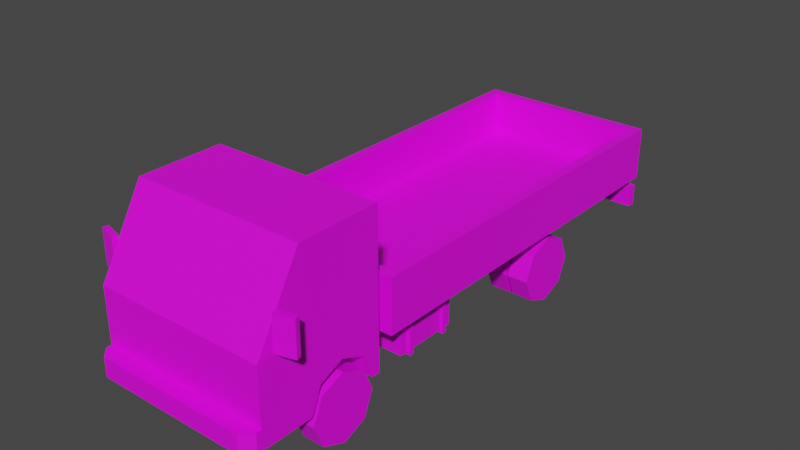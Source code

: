 # Source: Veh_Truck_02_Flat_Yellow.blend  (saved by Blender 2.90.8; exported with 4.5.12 LTS)
import bpy
from mathutils import Matrix  # noqa: F401  (used for matrix-valued properties, if any)

bpy.ops.wm.read_factory_settings(use_empty=True)
scene = bpy.context.scene
scene.name = 'Scene'

# ---- collections
col_collection = bpy.data.collections.new('Collection'); scene.collection.children.link(col_collection)

# ---- images (referenced by path relative to the original .blend; pixels are not part of the script)
import os
ASSET_DIR = os.environ.get("B2B_ASSET_DIR", "")  # directory of the original .blend (textures are referenced by path, not embedded)
HERE = os.path.dirname(os.path.abspath(__file__))  # packed textures are extracted next to this script under _unpacked/

def load_image(name, relpath, width, height, colorspace="sRGB"):
    """Load a texture the original file referenced (path relative to the .blend, or extracted next to this script)."""
    p = next((c for c in (os.path.join(HERE, relpath), os.path.join(ASSET_DIR, relpath)) if relpath and os.path.exists(c)), "")
    if p:
        img = bpy.data.images.load(p, check_existing=True)
        img.name = name
    else:  # same state as the original file: an image datablock whose file is absent (Cycles renders it pink)
        img = bpy.data.images.new(name, width, height)
        img.source = "FILE"
        img.filepath = "//" + (relpath or name)
    img.colorspace_settings.name = colorspace
    return img
img_city_vehicles_pallete_png_035 = load_image('city_vehicles_pallete.png.035', 'city_vehicles_pallete.png', 1024, 1024, 'sRGB')

# ---- materials (node trees are filled in below, after node groups)
mat_material_037 = bpy.data.materials.new('Material.037')
mat_material_037.use_transparent_shadow = False

# ---- material node trees
mat_material_037.use_nodes = True; mat_material_037.node_tree.nodes.clear()
_N = mat_material_037.node_tree.nodes; _L = mat_material_037.node_tree.links
n0 = _N.new('ShaderNodeBsdfPrincipled'); n0.name = 'Principled BSDF'; n0.location = (10, 300)
n0.distribution = 'GGX'
n0.subsurface_method = 'BURLEY'
n0.inputs[3].default_value = 1.45
n0.inputs[27].default_value = (0.0, 0.0, 0.0, 1.0)
n0.inputs[28].default_value = 1.0
n1 = _N.new('ShaderNodeOutputMaterial'); n1.name = 'Material Output'; n1.location = (300, 300)
n2 = _N.new('ShaderNodeTexImage'); n2.name = 'Image Texture'; n2.location = (-336, 55)
n2.image = img_city_vehicles_pallete_png_035
n2.interpolation = 'Closest'
_L.new(n0.outputs[0], n1.inputs[0])
_L.new(n2.outputs[0], n0.inputs[0])
n1.is_active_output = True

# ---- world
world_world = bpy.data.worlds.new('World'); scene.world = world_world
world_world.use_nodes = True; world_world.node_tree.nodes.clear()
_N = world_world.node_tree.nodes; _L = world_world.node_tree.links
n0 = _N.new('ShaderNodeOutputWorld'); n0.name = 'World Output'; n0.location = (300, 300)
n1 = _N.new('ShaderNodeBackground'); n1.name = 'Background'; n1.location = (10, 300)
n1.inputs[0].default_value = (0.05088, 0.05088, 0.05088, 1.0)
_L.new(n1.outputs[0], n0.inputs[0])
n0.is_active_output = True
world_world.color = (0.05088, 0.05088, 0.05088)
world_world.use_sun_shadow = False
world_world.sun_shadow_jitter_overblur = 0.0

# ---- meshes
me_plane_191 = bpy.data.meshes.new('Plane.191')
me_plane_191.from_pydata([(0.3498, -1.31, 0.4139), (0.3498, -1.162, 0.475), (0.3498, -1.015, 0.4139), (0.4701, -1.656, 0.7474), (0.5151, -1.679, 0.2649), (0.5151, -0.9081, 1.173), (0.5151, -0.9081, 0.2649), (0.4701, -1.431, 1.134), (0.5151, -1.162, 0.475), (0.5151, -1.015, 0.4139), (0.5151, -1.31, 0.4139), (0.3498, -1.162, 0.2564), (0.3498, -0.959, 0.2649), (0.5151, -0.959, 0.2649), (0.3498, -1.366, 0.2649), (0.5151, -1.366, 0.2649), (0.5151, -1.679, 0.5413), (0.5151, -1.679, 0.4207), (0.325, -1.679, 0.5413), (0.2522, -1.679, 0.4207), (0.243, -1.679, 0.491), (0.2045, -1.679, 0.4234), (0.5151, -1.679, 0.3783), (0.4564, -1.768, 0.3783), (0.5151, -1.71, 0.3783), (0.5151, -1.71, 0.2649), (0.4564, -1.768, 0.2649), (0.4816, -1.679, 0.5413), (0.4816, -1.679, 0.4207), (0.5151, -1.408, 1.173), (0.5151, -1.679, 0.7085), (0.5151, -1.556, 0.8275), (0.5151, -1.383, 1.134), (0.5151, -1.013, 1.134), (0.5151, -1.013, 0.7873), (0.5151, -1.258, 0.7873), (0.5151, -1.401, 0.644), (0.5151, -1.556, 0.644), (0.07956, -1.768, 0.3674), (0.07956, -1.768, 0.2806), (-0.3498, -1.31, 0.4139), (-0.3498, -1.162, 0.475), (-0.3498, -1.015, 0.4139), (-0.4701, -1.656, 0.7474), (-0.5151, -1.679, 0.2649), (-0.5151, -0.9081, 1.173), (-0.5151, -0.9081, 0.2649), (-0.4701, -1.431, 1.134), (0.0, -1.679, 0.7085), (0.0, -1.679, 0.2649), (0.0, -0.9081, 1.173), (0.0, -0.9081, 0.2649), (0.0, -1.408, 1.173), (-0.5151, -1.162, 0.475), (-0.5151, -1.015, 0.4139), (-0.5151, -1.31, 0.4139), (-0.3498, -1.162, 0.2564), (-0.3498, -0.959, 0.2649), (-0.5151, -0.959, 0.2649), (-0.3498, -1.366, 0.2649), (-0.5151, -1.366, 0.2649), (-0.5151, -1.679, 0.5413), (-0.5151, -1.679, 0.4207), (-0.325, -1.679, 0.5413), (-0.2522, -1.679, 0.4207), (0.0, -1.679, 0.491), (0.0, -1.679, 0.4234), (-0.243, -1.679, 0.491), (-0.2045, -1.679, 0.4234), (0.0, -1.679, 0.3783), (-0.5151, -1.679, 0.3783), (0.0, -1.768, 0.3783), (0.0, -1.768, 0.2649), (-0.4564, -1.768, 0.3783), (-0.5151, -1.71, 0.3783), (-0.5151, -1.71, 0.2649), (-0.4564, -1.768, 0.2649), (-0.4816, -1.679, 0.5413), (-0.4816, -1.679, 0.4207), (-0.5151, -1.408, 1.173), (-0.5151, -1.679, 0.7085), (0.0, -1.431, 1.134), (0.0, -1.656, 0.7474), (-0.5151, -1.556, 0.8275), (-0.5151, -1.383, 1.134), (-0.5151, -1.013, 1.134), (-0.5151, -1.013, 0.7873), (-0.5151, -1.258, 0.7873), (-0.5151, -1.401, 0.644), (-0.5151, -1.556, 0.644), (0.0, -1.768, 0.3674), (0.0, -1.768, 0.2806), (-0.07956, -1.768, 0.3674), (-0.07956, -1.768, 0.2806), (0.5294, -1.592, 0.7265), (0.5294, -1.592, 0.9286), (0.5205, -1.561, 0.7265), (0.5205, -1.561, 0.9286), (0.6361, -1.563, 0.7265), (0.6361, -1.563, 0.9286), (0.6272, -1.531, 0.7265), (0.6272, -1.531, 0.9286), (-0.5294, -1.592, 0.7265), (-0.5294, -1.592, 0.9286), (-0.5205, -1.561, 0.7265), (-0.5205, -1.561, 0.9286), (-0.6361, -1.563, 0.7265), (-0.6361, -1.563, 0.9286), (-0.6272, -1.531, 0.7265), (-0.6272, -1.531, 0.9286), (-0.163, -0.03107, 0.2934), (-0.163, -0.03107, 0.379), (-0.163, 0.03107, 0.2934), (-0.163, 0.03107, 0.379), (0.163, -0.03107, 0.2934), (0.163, -0.03107, 0.379), (0.163, 0.03107, 0.2934), (0.163, 0.03107, 0.379), (0.1561, -0.9242, 0.2768), (0.1561, -0.9242, 0.3918), (0.1561, 1.465, 0.2768), (0.1561, 1.465, 0.3918), (0.224, -0.9242, 0.2768), (0.224, -0.9242, 0.3918), (0.224, 1.465, 0.2768), (0.224, 1.465, 0.3918), (-0.163, -0.1295, 0.2934), (-0.163, -0.1295, 0.379), (-0.163, -0.06734, 0.2934), (-0.163, -0.06734, 0.379), (0.163, -0.1295, 0.2934), (0.163, -0.1295, 0.379), (0.163, -0.06734, 0.2934), (0.163, -0.06734, 0.379), (-0.163, -0.5512, 0.2934), (-0.163, -0.5512, 0.379), (-0.163, -0.4891, 0.2934), (-0.163, -0.4891, 0.379), (0.163, -0.5512, 0.2934), (0.163, -0.5512, 0.379), (0.163, -0.4891, 0.2934), (0.163, -0.4891, 0.379), (-0.163, -0.6496, 0.2934), (-0.163, -0.6496, 0.379), (-0.163, -0.5875, 0.2934), (-0.163, -0.5875, 0.379), (0.163, -0.6496, 0.2934), (0.163, -0.6496, 0.379), (0.163, -0.5875, 0.2934), (0.163, -0.5875, 0.379), (-0.163, 1.111, 0.2934), (-0.163, 1.111, 0.379), (-0.163, 1.173, 0.2934), (-0.163, 1.173, 0.379), (0.163, 1.111, 0.2934), (0.163, 1.111, 0.379), (0.163, 1.173, 0.2934), (0.163, 1.173, 0.379), (-0.163, 1.012, 0.2934), (-0.163, 1.012, 0.379), (-0.163, 1.075, 0.2934), (-0.163, 1.075, 0.379), (0.163, 1.012, 0.2934), (0.163, 1.012, 0.379), (0.163, 1.075, 0.2934), (0.163, 1.075, 0.379), (-0.1561, -0.9242, 0.2768), (-0.1561, -0.9242, 0.3918), (-0.1561, 1.465, 0.2768), (-0.1561, 1.465, 0.3918), (-0.224, -0.9242, 0.2768), (-0.224, -0.9242, 0.3918), (-0.224, 1.465, 0.2768), (-0.224, 1.465, 0.3918), (-0.5352, 1.447, 0.2718), (-0.5352, 1.447, 0.4006), (-0.5352, 1.496, 0.2718), (-0.5352, 1.496, 0.4006), (0.5352, 1.447, 0.2718), (0.5352, 1.447, 0.4006), (0.5352, 1.496, 0.2718), (0.5352, 1.496, 0.4006), (0.356, 1.496, 0.2718), (-0.356, 1.496, 0.2718), (-0.356, 1.496, 0.4006), (0.356, 1.496, 0.4006), (0.5009, 1.496, 0.2718), (0.5009, 1.496, 0.4006), (-0.5005, 1.496, 0.2718), (-0.5005, 1.496, 0.4006), (0.0, 1.496, 0.2718), (0.0, 1.496, 0.4006), (0.0, 1.496, 0.3802), (0.0, 1.496, 0.2962), (0.07463, 1.496, 0.3802), (0.07463, 1.496, 0.2962), (-0.07277, 1.496, 0.2962), (-0.07277, 1.496, 0.3802), (0.2523, 0.5835, 0.2336), (0.2523, 0.5835, 0.1689), (0.2523, 0.5188, 0.2336), (0.2523, 0.5188, 0.1689), (0.08237, 0.5835, 0.2336), (0.08237, 0.5835, 0.1689), (0.08237, 0.5188, 0.2336), (0.08237, 0.5188, 0.1689), (0.08237, 0.4951, 0.1452), (0.08237, 0.4951, 0.2574), (0.08237, 0.6073, 0.2574), (0.08237, 0.6073, 0.1452), (-0.06448, 0.4951, 0.1452), (-0.06448, 0.4951, 0.2574), (-0.06448, 0.6073, 0.2574), (-0.06448, 0.6073, 0.1452), (-0.06448, 0.5187, 0.1688), (-0.06448, 0.5187, 0.2338), (-0.06448, 0.5836, 0.2338), (-0.06448, 0.5836, 0.1688), (-0.2508, 0.5187, 0.1688), (-0.2508, 0.5187, 0.2338), (-0.2508, 0.5836, 0.2338), (-0.2508, 0.5836, 0.1688), (0.1652, 0.5096, 0.1445), (0.1652, 0.4708, 0.2816), (0.1652, 0.5928, 0.1445), (0.1652, 0.6315, 0.2816), (0.2141, 0.5096, 0.1445), (0.2141, 0.4708, 0.2816), (0.2141, 0.5928, 0.1445), (0.2141, 0.6315, 0.2816), (-0.1652, 0.5096, 0.1445), (-0.1652, 0.4708, 0.2816), (-0.1652, 0.5928, 0.1445), (-0.1652, 0.6315, 0.2816), (-0.2141, 0.5096, 0.1445), (-0.2141, 0.4708, 0.2816), (-0.2141, 0.5928, 0.1445), (-0.2141, 0.6315, 0.2816), (0.2392, -0.6769, 0.215), (0.2392, -0.6769, 0.413), (0.2392, -0.2877, 0.215), (0.2392, -0.2877, 0.413), (0.4572, -0.6769, 0.215), (0.4572, -0.6769, 0.413), (0.4572, -0.2877, 0.215), (0.4572, -0.2877, 0.413), (0.2218, -0.6262, 0.1991), (0.2218, -0.6262, 0.4288), (0.2218, -0.6012, 0.1991), (0.2218, -0.6012, 0.4288), (0.4747, -0.6262, 0.1991), (0.4747, -0.6262, 0.4288), (0.4747, -0.6012, 0.1991), (0.4747, -0.6012, 0.4288), (0.2218, -0.3612, 0.1991), (0.2218, -0.3612, 0.4288), (0.2218, -0.3362, 0.1991), (0.2218, -0.3362, 0.4288), (0.4747, -0.3612, 0.1991), (0.4747, -0.3612, 0.4288), (0.4747, -0.3362, 0.1991), (0.4747, -0.3362, 0.4288), (-0.2392, -0.6769, 0.215), (-0.2392, -0.6769, 0.413), (-0.2392, -0.2877, 0.215), (-0.2392, -0.2877, 0.413), (-0.4572, -0.6769, 0.215), (-0.4572, -0.6769, 0.413), (-0.4572, -0.2877, 0.215), (-0.4572, -0.2877, 0.413), (-0.2218, -0.6262, 0.1991), (-0.2218, -0.6262, 0.4288), (-0.2218, -0.6012, 0.1991), (-0.2218, -0.6012, 0.4288), (-0.4747, -0.6262, 0.1991), (-0.4747, -0.6262, 0.4288), (-0.4747, -0.6012, 0.1991), (-0.4747, -0.6012, 0.4288), (-0.2218, -0.3612, 0.1991), (-0.2218, -0.3612, 0.4288), (-0.2218, -0.3362, 0.1991), (-0.2218, -0.3362, 0.4288), (-0.4747, -0.3612, 0.1991), (-0.4747, -0.3612, 0.4288), (-0.4747, -0.3362, 0.1991), (-0.4747, -0.3362, 0.4288), (-0.1729, 0.1084, 0.3843), (-0.1729, 0.1084, 0.4581), (-0.1729, 0.1356, 0.3843), (-0.1729, 0.1356, 0.4581), (-0.2073, 0.1084, 0.3843), (-0.2073, 0.1084, 0.4581), (-0.2073, 0.1356, 0.3843), (-0.2073, 0.1356, 0.4581), (-0.1729, -0.6707, 0.3843), (-0.1729, -0.6707, 0.4581), (-0.1729, -0.6434, 0.3843), (-0.1729, -0.6434, 0.4581), (-0.2073, -0.6707, 0.3843), (-0.2073, -0.6707, 0.4581), (-0.2073, -0.6434, 0.3843), (-0.2073, -0.6434, 0.4581), (-0.1729, -0.2843, 0.3843), (-0.1729, -0.2843, 0.4581), (-0.1729, -0.2571, 0.3843), (-0.1729, -0.2571, 0.4581), (-0.2073, -0.2843, 0.3843), (-0.2073, -0.2843, 0.4581), (-0.2073, -0.2571, 0.3843), (-0.2073, -0.2571, 0.4581), (-0.1729, 0.5361, 0.3843), (-0.1729, 0.5361, 0.4581), (-0.1729, 0.5633, 0.3843), (-0.1729, 0.5633, 0.4581), (-0.2073, 0.5361, 0.3843), (-0.2073, 0.5361, 0.4581), (-0.2073, 0.5633, 0.3843), (-0.2073, 0.5633, 0.4581), (-0.1729, 0.9781, 0.3843), (-0.1729, 0.9781, 0.4581), (-0.1729, 1.005, 0.3843), (-0.1729, 1.005, 0.4581), (-0.2073, 0.9781, 0.3843), (-0.2073, 0.9781, 0.4581), (-0.2073, 1.005, 0.3843), (-0.2073, 1.005, 0.4581), (0.1729, 0.1084, 0.3843), (0.1729, 0.1084, 0.4581), (0.1729, 0.1356, 0.3843), (0.1729, 0.1356, 0.4581), (0.2073, 0.1084, 0.3843), (0.2073, 0.1084, 0.4581), (0.2073, 0.1356, 0.3843), (0.2073, 0.1356, 0.4581), (0.1729, -0.6707, 0.3843), (0.1729, -0.6707, 0.4581), (0.1729, -0.6434, 0.3843), (0.1729, -0.6434, 0.4581), (0.2073, -0.6707, 0.3843), (0.2073, -0.6707, 0.4581), (0.2073, -0.6434, 0.3843), (0.2073, -0.6434, 0.4581), (0.1729, -0.2843, 0.3843), (0.1729, -0.2843, 0.4581), (0.1729, -0.2571, 0.3843), (0.1729, -0.2571, 0.4581), (0.2073, -0.2843, 0.3843), (0.2073, -0.2843, 0.4581), (0.2073, -0.2571, 0.3843), (0.2073, -0.2571, 0.4581), (0.1729, 0.5361, 0.3843), (0.1729, 0.5361, 0.4581), (0.1729, 0.5633, 0.3843), (0.1729, 0.5633, 0.4581), (0.2073, 0.5361, 0.3843), (0.2073, 0.5361, 0.4581), (0.2073, 0.5633, 0.3843), (0.2073, 0.5633, 0.4581), (0.1729, 0.9781, 0.3843), (0.1729, 0.9781, 0.4581), (0.1729, 1.005, 0.3843), (0.1729, 1.005, 0.4581), (0.2073, 0.9781, 0.3843), (0.2073, 0.9781, 0.4581), (0.2073, 1.005, 0.3843), (0.2073, 1.005, 0.4581), (-0.5437, -0.8505, 0.4546), (-0.4851, -0.792, 0.7734), (-0.5437, 1.496, 0.4546), (-0.4851, 1.437, 0.7734), (0.5437, -0.8505, 0.4546), (0.4851, -0.792, 0.7734), (0.5437, 1.496, 0.4546), (0.4851, 1.437, 0.7734), (-0.5437, -0.8505, 0.7734), (-0.5437, 1.496, 0.7734), (0.5437, 1.496, 0.7734), (0.5437, -0.8505, 0.7734), (-0.4851, -0.792, 0.5098), (-0.4851, 1.437, 0.5098), (0.4851, 1.437, 0.5098), (0.4851, -0.792, 0.5098), (0.0816, 1.496, 0.6837), (-0.08623, 1.496, 0.6837), (-0.08623, 1.496, 0.6467), (0.0816, 1.496, 0.6467)], [], [(0, 1, 8, 10), (1, 2, 9, 8), (2, 12, 13, 9), (29, 5, 50, 52), (3, 7, 81, 82), (5, 6, 51, 50), (49, 4, 25, 26, 72), (30, 16, 17, 22, 4, 15, 10, 8, 9, 13, 6, 5, 33, 34, 35, 36, 37, 31), (11, 0, 14), (11, 1, 0), (11, 2, 1), (14, 0, 10, 15), (12, 2, 11), (6, 13, 12, 11, 14, 15, 4, 49, 51), (16, 27, 28, 17), (66, 21, 20, 65), (22, 69, 71, 23, 24), (69, 22, 17, 28, 19, 18, 27, 16, 30, 48, 65, 20, 21, 66), (26, 23, 71, 90, 38, 39, 91, 72), (23, 26, 25, 24), (4, 22, 24, 25), (28, 27, 18, 19), (7, 3, 30, 29), (81, 7, 29, 52), (3, 82, 48, 30), (31, 37, 36, 35, 34, 33, 32), (32, 33, 5, 29, 30, 31), (91, 39, 38, 90), (40, 55, 53, 41), (41, 53, 54, 42), (42, 54, 58, 57), (79, 52, 50, 45), (43, 82, 81, 47), (45, 50, 51, 46), (49, 72, 76, 75, 44), (80, 83, 89, 88, 87, 86, 85, 45, 46, 58, 54, 53, 55, 60, 44, 70, 62, 61), (56, 59, 40), (56, 40, 41), (56, 41, 42), (59, 60, 55, 40), (57, 56, 42), (46, 51, 49, 44, 60, 59, 56, 57, 58), (61, 62, 78, 77), (66, 65, 67, 68), (70, 74, 73, 71, 69), (69, 66, 68, 67, 65, 48, 80, 61, 77, 63, 64, 78, 62, 70), (76, 72, 91, 93, 92, 90, 71, 73), (73, 74, 75, 76), (44, 75, 74, 70), (78, 64, 63, 77), (47, 79, 80, 43), (81, 52, 79, 47), (43, 80, 48, 82), (83, 84, 85, 86, 87, 88, 89), (84, 83, 80, 79, 45, 85), (91, 90, 92, 93), (94, 95, 97, 96), (96, 97, 101, 100), (100, 101, 99, 98), (98, 99, 95, 94), (96, 100, 98, 94), (101, 97, 95, 99), (102, 104, 105, 103), (104, 108, 109, 105), (108, 106, 107, 109), (106, 102, 103, 107), (104, 102, 106, 108), (109, 107, 103, 105), (112, 113, 117, 116), (114, 115, 111, 110), (112, 116, 114, 110), (117, 113, 111, 115), (118, 119, 121, 120), (120, 121, 125, 124), (124, 125, 123, 122), (122, 123, 119, 118), (120, 124, 122, 118), (125, 121, 119, 123), (128, 129, 133, 132), (130, 131, 127, 126), (128, 132, 130, 126), (133, 129, 127, 131), (136, 137, 141, 140), (138, 139, 135, 134), (136, 140, 138, 134), (141, 137, 135, 139), (144, 145, 149, 148), (146, 147, 143, 142), (144, 148, 146, 142), (149, 145, 143, 147), (152, 153, 157, 156), (154, 155, 151, 150), (152, 156, 154, 150), (157, 153, 151, 155), (160, 161, 165, 164), (162, 163, 159, 158), (160, 164, 162, 158), (165, 161, 159, 163), (166, 168, 169, 167), (168, 172, 173, 169), (172, 170, 171, 173), (170, 166, 167, 171), (168, 166, 170, 172), (173, 171, 167, 169), (182, 185, 187, 186), (175, 174, 178, 179), (190, 182, 186, 180, 178, 174, 176, 188, 183), (191, 184, 189, 177, 175, 179, 181, 187, 185), (180, 181, 179, 178), (176, 174, 175, 177), (176, 177, 189, 188), (190, 193, 195, 194, 192, 191, 185, 182), (183, 184, 191, 192, 197, 196, 193, 190), (186, 187, 181, 180), (188, 189, 184, 183), (192, 194, 195, 193), (193, 196, 197, 192), (198, 200, 201, 199), (200, 204, 205, 201), (205, 206, 209, 203), (202, 198, 199, 203), (200, 198, 202, 204), (205, 203, 199, 201), (209, 213, 212, 208), (204, 207, 206, 205), (203, 209, 208, 202), (202, 208, 207, 204), (212, 216, 215, 211), (208, 212, 211, 207), (206, 210, 213, 209), (207, 211, 210, 206), (214, 218, 221, 217), (210, 214, 217, 213), (211, 215, 214, 210), (213, 217, 216, 212), (219, 220, 221, 218), (215, 219, 218, 214), (217, 221, 220, 216), (216, 220, 219, 215), (222, 223, 225, 224), (224, 225, 229, 228), (228, 229, 227, 226), (226, 227, 223, 222), (224, 228, 226, 222), (230, 232, 233, 231), (232, 236, 237, 233), (236, 234, 235, 237), (234, 230, 231, 235), (232, 230, 234, 236), (238, 239, 241, 240), (240, 241, 245, 244), (244, 245, 243, 242), (242, 243, 239, 238), (240, 244, 242, 238), (245, 241, 239, 243), (246, 247, 249, 248), (248, 249, 253, 252), (252, 253, 251, 250), (250, 251, 247, 246), (248, 252, 250, 246), (253, 249, 247, 251), (254, 255, 257, 256), (256, 257, 261, 260), (260, 261, 259, 258), (258, 259, 255, 254), (256, 260, 258, 254), (261, 257, 255, 259), (262, 264, 265, 263), (264, 268, 269, 265), (268, 266, 267, 269), (266, 262, 263, 267), (264, 262, 266, 268), (269, 267, 263, 265), (270, 272, 273, 271), (272, 276, 277, 273), (276, 274, 275, 277), (274, 270, 271, 275), (272, 270, 274, 276), (277, 275, 271, 273), (278, 280, 281, 279), (280, 284, 285, 281), (284, 282, 283, 285), (282, 278, 279, 283), (280, 278, 282, 284), (285, 283, 279, 281), (286, 288, 289, 287), (288, 292, 293, 289), (292, 290, 291, 293), (290, 286, 287, 291), (294, 296, 297, 295), (296, 300, 301, 297), (300, 298, 299, 301), (298, 294, 295, 299), (302, 304, 305, 303), (304, 308, 309, 305), (308, 306, 307, 309), (306, 302, 303, 307), (310, 312, 313, 311), (312, 316, 317, 313), (316, 314, 315, 317), (314, 310, 311, 315), (318, 320, 321, 319), (320, 324, 325, 321), (324, 322, 323, 325), (322, 318, 319, 323), (326, 327, 329, 328), (328, 329, 333, 332), (332, 333, 331, 330), (330, 331, 327, 326), (334, 335, 337, 336), (336, 337, 341, 340), (340, 341, 339, 338), (338, 339, 335, 334), (342, 343, 345, 344), (344, 345, 349, 348), (348, 349, 347, 346), (346, 347, 343, 342), (350, 351, 353, 352), (352, 353, 357, 356), (356, 357, 355, 354), (354, 355, 351, 350), (358, 359, 361, 360), (360, 361, 365, 364), (364, 365, 363, 362), (362, 363, 359, 358), (366, 374, 375, 368), (368, 375, 383, 384, 385, 382, 376, 372), (372, 376, 377, 370), (370, 377, 374, 366), (368, 372, 370, 366), (371, 373, 380, 381), (367, 369, 375, 374), (369, 373, 376, 375), (373, 371, 377, 376), (371, 367, 374, 377), (380, 379, 378, 381), (369, 367, 378, 379), (367, 371, 381, 378), (373, 369, 379, 380), (376, 382, 383, 375), (382, 385, 384, 383)])
_uv = me_plane_191.uv_layers.new(name='UVMap')
_uv.uv.foreach_set('vector', [0.2221, 0.05746, 0.2221, 0.05671, 0.223, 0.05671, 0.223, 0.05746, 0.2221, 0.05671, 0.2221, 0.05597, 0.223, 0.05597, 0.223, 0.05671, 0.2091, 0.05681, 0.2099, 0.05681, 0.2099, 0.05765, 0.2091, 0.05765, 0.9945, 0.5625, 0.9914, 0.5625, 0.9914, 0.5593, 0.9945, 0.5593, 0.1174, 0.05859, 0.1144, 0.05859, 0.1144, 0.05501, 0.1174, 0.05501, 0.9811, 0.5497, 0.9867, 0.5497, 0.9867, 0.5529, 0.9811, 0.5529, 0.2231, 0.04687, 0.2231, 0.04426, 0.2232, 0.04426, 0.2235, 0.04456, 0.2235, 0.04687, 0.975, 0.5598, 0.975, 0.5587, 0.975, 0.558, 0.975, 0.5577, 0.975, 0.557, 0.9769, 0.557, 0.9773, 0.5579, 0.9782, 0.5583, 0.9791, 0.5579, 0.9794, 0.557, 0.9797, 0.557, 0.9797, 0.5627, 0.9791, 0.5624, 0.9791, 0.5603, 0.9776, 0.5603, 0.9767, 0.5594, 0.9757, 0.5594, 0.9757, 0.5605, 0.2252, 0.05573, 0.2245, 0.05495, 0.2252, 0.0547, 0.2252, 0.05573, 0.2241, 0.05568, 0.2245, 0.05495, 0.2252, 0.05573, 0.2244, 0.05644, 0.2241, 0.05568, 0.2237, 0.05676, 0.2244, 0.05676, 0.2244, 0.05759, 0.2237, 0.05759, 0.2251, 0.05676, 0.2244, 0.05644, 0.2252, 0.05573, 0.2192, 0.04426, 0.2194, 0.04426, 0.2194, 0.0451, 0.2205, 0.0451, 0.2215, 0.0451, 0.2215, 0.04426, 0.2231, 0.04426, 0.2231, 0.04687, 0.2192, 0.04687, 0.8815, 0.5874, 0.8815, 0.5864, 0.8851, 0.5864, 0.8851, 0.5874, 0.1199, 0.05501, 0.1199, 0.05657, 0.1194, 0.05686, 0.1194, 0.05501, 0.978, 0.5539, 0.978, 0.5577, 0.9773, 0.5577, 0.9773, 0.5544, 0.9778, 0.5539, 0.9861, 0.5593, 0.9861, 0.5625, 0.9858, 0.5625, 0.9858, 0.5623, 0.9858, 0.5609, 0.9851, 0.5613, 0.9851, 0.5623, 0.9851, 0.5625, 0.984, 0.5625, 0.984, 0.5593, 0.9854, 0.5593, 0.9854, 0.5608, 0.9858, 0.5606, 0.9858, 0.5593, 0.9773, 0.5605, 0.9765, 0.5605, 0.9765, 0.5572, 0.9766, 0.5572, 0.9766, 0.5578, 0.9772, 0.5578, 0.9772, 0.5572, 0.9773, 0.5572, 0.9787, 0.5547, 0.9787, 0.5539, 0.9792, 0.5539, 0.9792, 0.5547, 0.9794, 0.5539, 0.9794, 0.5547, 0.9792, 0.5547, 0.9792, 0.5539, 0.9875, 0.5264, 0.9806, 0.5264, 0.9806, 0.5175, 0.9875, 0.5133, 0.9813, 0.5622, 0.9838, 0.5622, 0.984, 0.5625, 0.9811, 0.5625, 0.9813, 0.5593, 0.9813, 0.5622, 0.9811, 0.5625, 0.9811, 0.5593, 0.9838, 0.5622, 0.9838, 0.5593, 0.984, 0.5593, 0.984, 0.5625, 0.1076, 0.05652, 0.1076, 0.05512, 0.1088, 0.05512, 0.1098, 0.05621, 0.1117, 0.05621, 0.1117, 0.05885, 0.1089, 0.05885, 0.9768, 0.5624, 0.9791, 0.5624, 0.9797, 0.5627, 0.9766, 0.5627, 0.975, 0.5598, 0.9757, 0.5605, 0.5238, 0.04115, 0.5238, 0.05666, 0.5069, 0.05666, 0.5069, 0.04115, 0.2075, 0.0574, 0.2066, 0.0574, 0.2066, 0.05665, 0.2075, 0.05665, 0.2075, 0.05665, 0.2066, 0.05665, 0.2066, 0.0559, 0.2075, 0.0559, 0.2282, 0.05535, 0.2282, 0.05619, 0.2275, 0.05619, 0.2275, 0.05535, 0.9945, 0.5561, 0.9945, 0.5593, 0.9914, 0.5593, 0.9914, 0.5561, 0.1174, 0.05144, 0.1174, 0.05501, 0.1144, 0.05501, 0.1144, 0.05144, 0.9811, 0.5561, 0.9811, 0.5529, 0.9867, 0.5529, 0.9867, 0.5561, 0.2231, 0.04687, 0.2235, 0.04687, 0.2235, 0.04918, 0.2232, 0.04948, 0.2231, 0.04948, 0.9866, 0.559, 0.9874, 0.5582, 0.9874, 0.5594, 0.9884, 0.5594, 0.9892, 0.5585, 0.9908, 0.5585, 0.9908, 0.5563, 0.9914, 0.5561, 0.9914, 0.5617, 0.9911, 0.5617, 0.9908, 0.5608, 0.9898, 0.5604, 0.9889, 0.5608, 0.9886, 0.5617, 0.9866, 0.5617, 0.9866, 0.561, 0.9866, 0.5608, 0.9866, 0.56, 0.2241, 0.05572, 0.2241, 0.05676, 0.2233, 0.05651, 0.2241, 0.05572, 0.2233, 0.05651, 0.223, 0.05577, 0.2241, 0.05572, 0.223, 0.05577, 0.2233, 0.05501, 0.2244, 0.05759, 0.2244, 0.05676, 0.2252, 0.05676, 0.2252, 0.05759, 0.224, 0.0547, 0.2241, 0.05572, 0.2233, 0.05501, 0.2192, 0.04948, 0.2192, 0.04687, 0.2231, 0.04687, 0.2231, 0.04948, 0.2215, 0.04948, 0.2215, 0.04864, 0.2205, 0.04864, 0.2194, 0.04864, 0.2194, 0.04948, 0.8815, 0.5563, 0.8851, 0.5563, 0.8851, 0.5573, 0.8815, 0.5573, 0.1199, 0.05501, 0.1194, 0.05501, 0.1194, 0.05316, 0.1199, 0.05346, 0.978, 0.5614, 0.9778, 0.5614, 0.9773, 0.561, 0.9773, 0.5577, 0.978, 0.5577, 0.9861, 0.5593, 0.9858, 0.5593, 0.9858, 0.558, 0.9854, 0.5578, 0.9854, 0.5593, 0.984, 0.5593, 0.984, 0.5561, 0.9851, 0.5561, 0.9851, 0.5563, 0.9851, 0.5573, 0.9858, 0.5577, 0.9858, 0.5563, 0.9858, 0.5561, 0.9861, 0.5561, 0.9773, 0.5539, 0.9773, 0.5572, 0.9772, 0.5572, 0.9772, 0.5567, 0.9766, 0.5567, 0.9766, 0.5572, 0.9765, 0.5572, 0.9765, 0.5539, 0.9924, 0.5586, 0.9928, 0.5586, 0.9928, 0.5594, 0.9924, 0.5594, 0.993, 0.5594, 0.9928, 0.5594, 0.9928, 0.5586, 0.993, 0.5586, 0.9875, 0.4715, 0.9875, 0.4846, 0.9806, 0.4804, 0.9806, 0.4715, 0.9813, 0.5564, 0.9811, 0.5561, 0.984, 0.5561, 0.9838, 0.5564, 0.9813, 0.5593, 0.9811, 0.5593, 0.9811, 0.5561, 0.9813, 0.5564, 0.9838, 0.5564, 0.984, 0.5561, 0.984, 0.5593, 0.9838, 0.5593, 0.1219, 0.05372, 0.1232, 0.05139, 0.126, 0.05139, 0.126, 0.05403, 0.1241, 0.05403, 0.123, 0.05512, 0.1219, 0.05512, 0.9885, 0.5563, 0.9874, 0.5582, 0.9866, 0.559, 0.9883, 0.5561, 0.9914, 0.5561, 0.9908, 0.5563, 0.5238, 0.04115, 0.5069, 0.04115, 0.5069, 0.02565, 0.5238, 0.02565, 0.1442, 0.03235, 0.1442, 0.032, 0.1442, 0.032, 0.1442, 0.03235, 0.9476, 0.4895, 0.9476, 0.4898, 0.9475, 0.4898, 0.9475, 0.4895, 0.1442, 0.03338, 0.1442, 0.03303, 0.1442, 0.03303, 0.1442, 0.03338, 0.1506, 0.03183, 0.1506, 0.03148, 0.1508, 0.03148, 0.1508, 0.03183, 0.1438, 0.03662, 0.1438, 0.03643, 0.1439, 0.03643, 0.1439, 0.03662, 0.144, 0.03662, 0.144, 0.03643, 0.1441, 0.03643, 0.1441, 0.03662, 0.1442, 0.03269, 0.1442, 0.03269, 0.1442, 0.03235, 0.1442, 0.03235, 0.9475, 0.4898, 0.9473, 0.4898, 0.9473, 0.4895, 0.9475, 0.4895, 0.1442, 0.03303, 0.1442, 0.03303, 0.1442, 0.03269, 0.1442, 0.03269, 0.1508, 0.03573, 0.151, 0.03573, 0.151, 0.03608, 0.1508, 0.03608, 0.144, 0.03662, 0.144, 0.03662, 0.144, 0.03643, 0.144, 0.03643, 0.1439, 0.03643, 0.144, 0.03643, 0.144, 0.03662, 0.1439, 0.03662, 0.2087, 0.05636, 0.2091, 0.05636, 0.2091, 0.05801, 0.2087, 0.05801, 0.2284, 0.04004, 0.2288, 0.04004, 0.2288, 0.04169, 0.2284, 0.04169, 0.2288, 0.05041, 0.2288, 0.04876, 0.2291, 0.04876, 0.2291, 0.05041, 0.2291, 0.04711, 0.2291, 0.04876, 0.2288, 0.04876, 0.2288, 0.04711, 0.2266, 0.04457, 0.226, 0.04457, 0.226, 0.03248, 0.2266, 0.03248, 0.2141, 0.05789, 0.2141, 0.05731, 0.2145, 0.05731, 0.2145, 0.05789, 0.226, 0.04457, 0.2266, 0.04457, 0.2266, 0.05667, 0.226, 0.05667, 0.2066, 0.05798, 0.2066, 0.0574, 0.207, 0.0574, 0.207, 0.05798, 0.2272, 0.03248, 0.2275, 0.03248, 0.2275, 0.04457, 0.2272, 0.04457, 0.2257, 0.04426, 0.226, 0.04426, 0.226, 0.05636, 0.2257, 0.05636, 0.2141, 0.05566, 0.2146, 0.05566, 0.2146, 0.05731, 0.2141, 0.05731, 0.2284, 0.03839, 0.2288, 0.03839, 0.2288, 0.04004, 0.2284, 0.04004, 0.2288, 0.04546, 0.2288, 0.04381, 0.2291, 0.04381, 0.2291, 0.04546, 0.2291, 0.04546, 0.2291, 0.04711, 0.2288, 0.04711, 0.2288, 0.04546, 0.2229, 0.05573, 0.2224, 0.05573, 0.2224, 0.05408, 0.2229, 0.05408, 0.2285, 0.03248, 0.2289, 0.03248, 0.2289, 0.03413, 0.2285, 0.03413, 0.2291, 0.05412, 0.2291, 0.05577, 0.2288, 0.05577, 0.2288, 0.05412, 0.2291, 0.03839, 0.2291, 0.04004, 0.2288, 0.04004, 0.2288, 0.03839, 0.2129, 0.05649, 0.2124, 0.05649, 0.2124, 0.05484, 0.2129, 0.05484, 0.2284, 0.04169, 0.2288, 0.04169, 0.2288, 0.04334, 0.2284, 0.04334, 0.2291, 0.04169, 0.2291, 0.04334, 0.2288, 0.04334, 0.2288, 0.04169, 0.2291, 0.05667, 0.2291, 0.05832, 0.2288, 0.05832, 0.2288, 0.05667, 0.2252, 0.0547, 0.2256, 0.0547, 0.2256, 0.05635, 0.2252, 0.05635, 0.2285, 0.03578, 0.2289, 0.03578, 0.2289, 0.03743, 0.2285, 0.03743, 0.2288, 0.05206, 0.2288, 0.05041, 0.2291, 0.05041, 0.2291, 0.05206, 0.2291, 0.04004, 0.2291, 0.04169, 0.2288, 0.04169, 0.2288, 0.04004, 0.2124, 0.05649, 0.2129, 0.05649, 0.2129, 0.05814, 0.2124, 0.05814, 0.2285, 0.03413, 0.2289, 0.03413, 0.2289, 0.03578, 0.2285, 0.03578, 0.2124, 0.05681, 0.2124, 0.05846, 0.212, 0.05846, 0.212, 0.05681, 0.2291, 0.05247, 0.2291, 0.05412, 0.2288, 0.05412, 0.2288, 0.05247, 0.2272, 0.04457, 0.2272, 0.05667, 0.2266, 0.05667, 0.2266, 0.04457, 0.222, 0.05783, 0.2216, 0.05783, 0.2216, 0.05725, 0.222, 0.05725, 0.2272, 0.03248, 0.2272, 0.04457, 0.2266, 0.04457, 0.2266, 0.03248, 0.2073, 0.05798, 0.207, 0.05798, 0.207, 0.0574, 0.2073, 0.0574, 0.2275, 0.04457, 0.2275, 0.05667, 0.2272, 0.05667, 0.2272, 0.04457, 0.2091, 0.04426, 0.2091, 0.05636, 0.2088, 0.05636, 0.2088, 0.04426, 0.9195, 0.5627, 0.9188, 0.5627, 0.9188, 0.562, 0.9195, 0.562, 0.2076, 0.05567, 0.2069, 0.05567, 0.2069, 0.05025, 0.2076, 0.05025, 0.2144, 0.05295, 0.2144, 0.05475, 0.2144, 0.05549, 0.2144, 0.05566, 0.2141, 0.05566, 0.2141, 0.05024, 0.2144, 0.05024, 0.2144, 0.05042, 0.2144, 0.05115, 0.2278, 0.0411, 0.2278, 0.0429, 0.2278, 0.04364, 0.2278, 0.04381, 0.2275, 0.04381, 0.2275, 0.03839, 0.2278, 0.03839, 0.2278, 0.03856, 0.2278, 0.0393, 0.2183, 0.056, 0.2183, 0.05535, 0.2186, 0.05535, 0.2186, 0.056, 0.2186, 0.05535, 0.2183, 0.05535, 0.2183, 0.0547, 0.2186, 0.0547, 0.8761, 0.5626, 0.8754, 0.5626, 0.8754, 0.5624, 0.8761, 0.5624, 0.2141, 0.05295, 0.214, 0.05295, 0.214, 0.05257, 0.2136, 0.05257, 0.2136, 0.05295, 0.2135, 0.05295, 0.2135, 0.05115, 0.2141, 0.05115, 0.2141, 0.05475, 0.2135, 0.05475, 0.2135, 0.05295, 0.2136, 0.05295, 0.2136, 0.05332, 0.214, 0.05332, 0.214, 0.05295, 0.2141, 0.05295, 0.8761, 0.5573, 0.8754, 0.5573, 0.8754, 0.5572, 0.8761, 0.5572, 0.9195, 0.5671, 0.9188, 0.5671, 0.9188, 0.5663, 0.9195, 0.5663, 0.5206, 0.04065, 0.5206, 0.04027, 0.521, 0.04027, 0.521, 0.04065, 0.521, 0.04065, 0.521, 0.04102, 0.5206, 0.04102, 0.5206, 0.04065, 0.2278, 0.05652, 0.2278, 0.05619, 0.2282, 0.05619, 0.2282, 0.05652, 0.2216, 0.05725, 0.2216, 0.05811, 0.2213, 0.05811, 0.2213, 0.05725, 0.2191, 0.05737, 0.2192, 0.05725, 0.2192, 0.05781, 0.2191, 0.05769, 0.2213, 0.05725, 0.2213, 0.05811, 0.221, 0.05811, 0.221, 0.05725, 0.2205, 0.05725, 0.2209, 0.05725, 0.2209, 0.05811, 0.2205, 0.05811, 0.2205, 0.05811, 0.2202, 0.05811, 0.2202, 0.05725, 0.2205, 0.05725, 0.2055, 0.05792, 0.2055, 0.05718, 0.2061, 0.05718, 0.2061, 0.05792, 0.2188, 0.05737, 0.2187, 0.05725, 0.2192, 0.05725, 0.2191, 0.05737, 0.2191, 0.05769, 0.2192, 0.05781, 0.2187, 0.05781, 0.2188, 0.05769, 0.2188, 0.05769, 0.2187, 0.05781, 0.2187, 0.05725, 0.2188, 0.05737, 0.2076, 0.05487, 0.2077, 0.05499, 0.2077, 0.05532, 0.2076, 0.05544, 0.2134, 0.05484, 0.2134, 0.05558, 0.2129, 0.05558, 0.2129, 0.05484, 0.2049, 0.05792, 0.2049, 0.05718, 0.2055, 0.05718, 0.2055, 0.05792, 0.2066, 0.05718, 0.2066, 0.05792, 0.2061, 0.05792, 0.2061, 0.05718, 0.2285, 0.03837, 0.2285, 0.03743, 0.2288, 0.03743, 0.2288, 0.03837, 0.2081, 0.05544, 0.208, 0.05532, 0.208, 0.05499, 0.2081, 0.05487, 0.2076, 0.05544, 0.2077, 0.05532, 0.208, 0.05532, 0.2081, 0.05544, 0.2081, 0.05487, 0.208, 0.05499, 0.2077, 0.05499, 0.2076, 0.05487, 0.2275, 0.05652, 0.2275, 0.05619, 0.2278, 0.05619, 0.2278, 0.05652, 0.2202, 0.05725, 0.2202, 0.05819, 0.2199, 0.05819, 0.2199, 0.05725, 0.2199, 0.05725, 0.2199, 0.05819, 0.2196, 0.05819, 0.2196, 0.05725, 0.2196, 0.05725, 0.2196, 0.05819, 0.2192, 0.05819, 0.2192, 0.05725, 0.2106, 0.05701, 0.2113, 0.05681, 0.2113, 0.05763, 0.2106, 0.05743, 0.2253, 0.04873, 0.2253, 0.04803, 0.2256, 0.04803, 0.2256, 0.04873, 0.2113, 0.05701, 0.212, 0.05681, 0.212, 0.05763, 0.2113, 0.05743, 0.2254, 0.04495, 0.2254, 0.04426, 0.2257, 0.04426, 0.2257, 0.04495, 0.2073, 0.0574, 0.2076, 0.0574, 0.2076, 0.05782, 0.2073, 0.05782, 0.2032, 0.0578, 0.2032, 0.05738, 0.2039, 0.05718, 0.2039, 0.05799, 0.2256, 0.04943, 0.2253, 0.04943, 0.2253, 0.04873, 0.2256, 0.04873, 0.2099, 0.05743, 0.2099, 0.05701, 0.2106, 0.05681, 0.2106, 0.05763, 0.2257, 0.04563, 0.2254, 0.04563, 0.2254, 0.04495, 0.2257, 0.04495, 0.2187, 0.05725, 0.2187, 0.05767, 0.2184, 0.05767, 0.2184, 0.05725, 0.2307, 0.03184, 0.2296, 0.03184, 0.2296, 0.02966, 0.2307, 0.02966, 0.2178, 0.05312, 0.2167, 0.05312, 0.2167, 0.0519, 0.2178, 0.0519, 0.2296, 0.02749, 0.2307, 0.02749, 0.2307, 0.02966, 0.2296, 0.02966, 0.2291, 0.05322, 0.228, 0.05322, 0.228, 0.052, 0.2291, 0.052, 0.2118, 0.05216, 0.2106, 0.05216, 0.2106, 0.04998, 0.2118, 0.04998, 0.2118, 0.04998, 0.213, 0.04998, 0.213, 0.05216, 0.2118, 0.05216, 0.2273, 0.04239, 0.2273, 0.04111, 0.2275, 0.04111, 0.2275, 0.04239, 0.2265, 0.04389, 0.2253, 0.04389, 0.2253, 0.04247, 0.2265, 0.04247, 0.2245, 0.05043, 0.2245, 0.04914, 0.2247, 0.04914, 0.2247, 0.05043, 0.2224, 0.05122, 0.2237, 0.05122, 0.2237, 0.05264, 0.2224, 0.05264, 0.209, 0.04283, 0.209, 0.04424, 0.2088, 0.04424, 0.2088, 0.04283, 0.2153, 0.04491, 0.2153, 0.04632, 0.2152, 0.04632, 0.2152, 0.04491, 0.2135, 0.05209, 0.2135, 0.0508, 0.2136, 0.0508, 0.2136, 0.05209, 0.2054, 0.05115, 0.2066, 0.05115, 0.2066, 0.05256, 0.2054, 0.05256, 0.2197, 0.05255, 0.2197, 0.05126, 0.2198, 0.05126, 0.2198, 0.05255, 0.2199, 0.05122, 0.2212, 0.05122, 0.2212, 0.05264, 0.2199, 0.05264, 0.2152, 0.04773, 0.2152, 0.04632, 0.2153, 0.04632, 0.2153, 0.04773, 0.209, 0.04848, 0.209, 0.04989, 0.2088, 0.04989, 0.2088, 0.04848, 0.2077, 0.05284, 0.2077, 0.05067, 0.2088, 0.05067, 0.2088, 0.05284, 0.2189, 0.0519, 0.2189, 0.05312, 0.2178, 0.05312, 0.2178, 0.0519, 0.2307, 0.02532, 0.2307, 0.02749, 0.2296, 0.02749, 0.2296, 0.02532, 0.2304, 0.052, 0.2304, 0.05322, 0.2293, 0.05322, 0.2293, 0.052, 0.2137, 0.05306, 0.2137, 0.05089, 0.2149, 0.05089, 0.2149, 0.05306, 0.2106, 0.04998, 0.2106, 0.05216, 0.2094, 0.05216, 0.2094, 0.04998, 0.2088, 0.04989, 0.209, 0.04989, 0.209, 0.05118, 0.2088, 0.05118, 0.2041, 0.05256, 0.2041, 0.05115, 0.2054, 0.05115, 0.2054, 0.05256, 0.2275, 0.04111, 0.2273, 0.04111, 0.2273, 0.03983, 0.2275, 0.03983, 0.2154, 0.05332, 0.2154, 0.0519, 0.2167, 0.0519, 0.2167, 0.05332, 0.2088, 0.04707, 0.209, 0.04707, 0.209, 0.04848, 0.2088, 0.04848, 0.209, 0.04566, 0.2088, 0.04566, 0.2088, 0.04424, 0.209, 0.04424, 0.2273, 0.05293, 0.2271, 0.05293, 0.2271, 0.05165, 0.2273, 0.05165, 0.2041, 0.05115, 0.2041, 0.05256, 0.2028, 0.05256, 0.2028, 0.05115, 0.2153, 0.05043, 0.2152, 0.05043, 0.2152, 0.04915, 0.2153, 0.04915, 0.2212, 0.05264, 0.2212, 0.05122, 0.2224, 0.05122, 0.2224, 0.05264, 0.2088, 0.04566, 0.209, 0.04566, 0.209, 0.04707, 0.2088, 0.04707, 0.2153, 0.04915, 0.2152, 0.04915, 0.2152, 0.04773, 0.2153, 0.04773, 0.2113, 0.058, 0.2112, 0.058, 0.2112, 0.05763, 0.2113, 0.05763, 0.2225, 0.05784, 0.2223, 0.05784, 0.2223, 0.05746, 0.2225, 0.05746, 0.2102, 0.058, 0.2101, 0.058, 0.2101, 0.05763, 0.2102, 0.05763, 0.225, 0.05797, 0.2249, 0.05797, 0.2249, 0.05759, 0.225, 0.05759, 0.211, 0.058, 0.2109, 0.058, 0.2109, 0.05763, 0.211, 0.05763, 0.2221, 0.05746, 0.2223, 0.05746, 0.2223, 0.05784, 0.2221, 0.05784, 0.2107, 0.058, 0.2106, 0.058, 0.2106, 0.05763, 0.2107, 0.05763, 0.2245, 0.05797, 0.2243, 0.05797, 0.2243, 0.05759, 0.2245, 0.05759, 0.2114, 0.058, 0.2113, 0.058, 0.2113, 0.05763, 0.2114, 0.05763, 0.2084, 0.05781, 0.2083, 0.05781, 0.2083, 0.05743, 0.2084, 0.05743, 0.213, 0.05787, 0.2129, 0.05787, 0.2129, 0.05749, 0.213, 0.05749, 0.2249, 0.05797, 0.2247, 0.05797, 0.2247, 0.05759, 0.2249, 0.05759, 0.2109, 0.058, 0.2107, 0.058, 0.2107, 0.05763, 0.2109, 0.05763, 0.2144, 0.05525, 0.2146, 0.05525, 0.2146, 0.05562, 0.2144, 0.05562, 0.223, 0.05784, 0.2228, 0.05784, 0.2228, 0.05746, 0.223, 0.05746, 0.2101, 0.058, 0.2099, 0.058, 0.2099, 0.05763, 0.2101, 0.05763, 0.213, 0.05712, 0.2129, 0.05712, 0.2129, 0.05675, 0.213, 0.05675, 0.2285, 0.04375, 0.2283, 0.04375, 0.2283, 0.04337, 0.2285, 0.04337, 0.2271, 0.05704, 0.227, 0.05704, 0.227, 0.05667, 0.2271, 0.05667, 0.2252, 0.05797, 0.225, 0.05797, 0.225, 0.05759, 0.2252, 0.05759, 0.222, 0.05799, 0.222, 0.05762, 0.2221, 0.05762, 0.2221, 0.05799, 0.2225, 0.05784, 0.2225, 0.05746, 0.2227, 0.05746, 0.2227, 0.05784, 0.2103, 0.05763, 0.2103, 0.058, 0.2102, 0.058, 0.2102, 0.05763, 0.224, 0.05797, 0.224, 0.05759, 0.2242, 0.05759, 0.2242, 0.05797, 0.2103, 0.058, 0.2103, 0.05763, 0.2105, 0.05763, 0.2105, 0.058, 0.2084, 0.05781, 0.2084, 0.05743, 0.2086, 0.05743, 0.2086, 0.05781, 0.2105, 0.058, 0.2105, 0.05763, 0.2106, 0.05763, 0.2106, 0.058, 0.2238, 0.05797, 0.2238, 0.05759, 0.224, 0.05759, 0.224, 0.05797, 0.2188, 0.04411, 0.2188, 0.04374, 0.219, 0.04374, 0.219, 0.04411, 0.2195, 0.04432, 0.2195, 0.04395, 0.2197, 0.04395, 0.2197, 0.04432, 0.2099, 0.04399, 0.2099, 0.04362, 0.21, 0.04362, 0.21, 0.04399, 0.221, 0.04445, 0.221, 0.04408, 0.2212, 0.04408, 0.2212, 0.04445, 0.227, 0.05779, 0.227, 0.05742, 0.2271, 0.05742, 0.2271, 0.05779, 0.2086, 0.05636, 0.2086, 0.05599, 0.2088, 0.05599, 0.2088, 0.05636, 0.211, 0.058, 0.211, 0.05763, 0.2112, 0.05763, 0.2112, 0.058, 0.2285, 0.04375, 0.2285, 0.04337, 0.2286, 0.04337, 0.2286, 0.04375, 0.2229, 0.05562, 0.2229, 0.05524, 0.223, 0.05524, 0.223, 0.05562, 0.2237, 0.05797, 0.2237, 0.05759, 0.2238, 0.05759, 0.2238, 0.05797, 0.2271, 0.05704, 0.2271, 0.05742, 0.227, 0.05742, 0.227, 0.05704, 0.2245, 0.05797, 0.2245, 0.05759, 0.2247, 0.05759, 0.2247, 0.05797, 0.9778, 0.5759, 0.9829, 0.5759, 0.9829, 0.581, 0.9778, 0.581, 0.9778, 0.581, 0.9829, 0.581, 0.9814, 0.5831, 0.9808, 0.5831, 0.9808, 0.5839, 0.9814, 0.5839, 0.9829, 0.5861, 0.9778, 0.5861, 0.9778, 0.5861, 0.9829, 0.5861, 0.9829, 0.5912, 0.9778, 0.5912, 0.9778, 0.5912, 0.9829, 0.5912, 0.9829, 0.5963, 0.9778, 0.5963, 0.8169, 0.1066, 0.8241, 0.1066, 0.8241, 0.1138, 0.8169, 0.1138, 0.9831, 0.5911, 0.9831, 0.5862, 0.9831, 0.5862, 0.9831, 0.5911, 0.9877, 0.5911, 0.9877, 0.5862, 0.988, 0.5861, 0.988, 0.5912, 0.9877, 0.5862, 0.9831, 0.5862, 0.9829, 0.5861, 0.988, 0.5861, 0.9831, 0.5862, 0.9831, 0.5911, 0.9829, 0.5912, 0.9829, 0.5861, 0.9831, 0.5911, 0.9877, 0.5911, 0.988, 0.5912, 0.9829, 0.5912, 0.9831, 0.5862, 0.9877, 0.5862, 0.9877, 0.5911, 0.9831, 0.5911, 0.9877, 0.5862, 0.9877, 0.5911, 0.9877, 0.5911, 0.9877, 0.5862, 0.9877, 0.5911, 0.9831, 0.5911, 0.9831, 0.5911, 0.9877, 0.5911, 0.9831, 0.5862, 0.9877, 0.5862, 0.9877, 0.5862, 0.9831, 0.5862, 0.9829, 0.5861, 0.9814, 0.5839, 0.9814, 0.5831, 0.9829, 0.581, 0.8215, 0.1207, 0.8207, 0.1206, 0.8207, 0.1196, 0.8215, 0.1196])
me_plane_191.materials.append(mat_material_037)
me_plane_191.use_remesh_fix_poles = True
me_plane_191.use_remesh_preserve_attributes = False
me_plane_191.use_mirror_vertex_groups = False
me_plane_191.update()
me_plane_190 = bpy.data.meshes.new('Plane.190')
me_plane_190.from_pydata([(0.3874, -1.162, 0.2013), (0.5151, -1.162, 0.2013), (0.3874, -0.9609, 0.2013), (0.5151, -0.9609, 0.2013), (0.3874, -1.02, 0.05883), (0.5151, -1.02, 0.05883), (0.3874, -1.162, -0.0001761), (0.5151, -1.162, -0.000176), (0.3874, -1.305, 0.05883), (0.5151, -1.305, 0.05883), (0.3874, -1.364, 0.2013), (0.5151, -1.364, 0.2013), (0.3874, -1.305, 0.3438), (0.5151, -1.305, 0.3438), (0.3874, -1.162, 0.4028), (0.5151, -1.162, 0.4028), (0.3874, -1.02, 0.3438), (0.5151, -1.02, 0.3438), (0.5151, -1.069, 0.1079), (0.5151, -1.03, 0.2013), (0.5151, -1.162, 0.0692), (0.5151, -1.256, 0.1079), (0.5151, -1.294, 0.2013), (0.5151, -1.256, 0.2947), (0.5151, -1.162, 0.3334), (0.5151, -1.069, 0.2947)], [], [(0, 2, 4), (1, 18, 19), (2, 3, 5, 4), (0, 4, 6), (1, 20, 18), (4, 5, 7, 6), (0, 6, 8), (1, 21, 20), (6, 7, 9, 8), (0, 8, 10), (1, 22, 21), (8, 9, 11, 10), (0, 10, 12), (1, 23, 22), (10, 11, 13, 12), (0, 12, 14), (1, 24, 23), (12, 13, 15, 14), (0, 14, 16), (1, 25, 24), (14, 15, 17, 16), (0, 16, 2), (1, 19, 25), (16, 17, 3, 2), (19, 18, 5, 3), (18, 20, 7, 5), (20, 21, 9, 7), (21, 22, 11, 9), (22, 23, 13, 11), (23, 24, 15, 13), (24, 25, 17, 15), (25, 19, 3, 17)])
_uv = me_plane_190.uv_layers.new(name='UVMap')
_uv.uv.foreach_set('vector', [0.1243, 0.0421, 0.124, 0.04124, 0.1247, 0.04124, 0.243, 0.04754, 0.2436, 0.0473, 0.2436, 0.04779, 0.1257, 0.05291, 0.1251, 0.05291, 0.1251, 0.05225, 0.1257, 0.05225, 0.1243, 0.0421, 0.1247, 0.04124, 0.1252, 0.04174, 0.243, 0.04754, 0.2432, 0.04696, 0.2436, 0.0473, 0.1271, 0.04083, 0.1277, 0.04083, 0.1277, 0.04149, 0.1271, 0.04149, 0.1243, 0.0421, 0.1252, 0.04174, 0.1252, 0.04246, 0.243, 0.04754, 0.2427, 0.04696, 0.2432, 0.04696, 0.1271, 0.04149, 0.1277, 0.04149, 0.1277, 0.04214, 0.1271, 0.04214, 0.1243, 0.0421, 0.1252, 0.04246, 0.1247, 0.04296, 0.243, 0.04754, 0.2424, 0.0473, 0.2427, 0.04696, 0.1283, 0.05133, 0.1277, 0.05133, 0.1277, 0.05069, 0.1283, 0.05069, 0.1243, 0.0421, 0.1247, 0.04296, 0.124, 0.04296, 0.243, 0.04754, 0.2424, 0.04779, 0.2424, 0.0473, 0.1283, 0.05069, 0.1277, 0.05069, 0.1277, 0.05002, 0.1283, 0.05002, 0.1243, 0.0421, 0.124, 0.04296, 0.1235, 0.04246, 0.243, 0.04754, 0.2427, 0.04813, 0.2424, 0.04779, 0.1277, 0.04346, 0.1271, 0.04346, 0.1271, 0.0428, 0.1277, 0.0428, 0.1243, 0.0421, 0.1235, 0.04246, 0.1235, 0.04174, 0.243, 0.04754, 0.2432, 0.04813, 0.2427, 0.04813, 0.1277, 0.0428, 0.1271, 0.0428, 0.1271, 0.04214, 0.1277, 0.04214, 0.1243, 0.0421, 0.1235, 0.04174, 0.124, 0.04124, 0.243, 0.04754, 0.2436, 0.04779, 0.2432, 0.04813, 0.1257, 0.05357, 0.1251, 0.05357, 0.1251, 0.05291, 0.1257, 0.05291, 0.1064, 0.04779, 0.1064, 0.0473, 0.1066, 0.04719, 0.1066, 0.0479, 0.1064, 0.0473, 0.106, 0.04696, 0.1061, 0.04669, 0.1066, 0.04719, 0.106, 0.04696, 0.1055, 0.04696, 0.1054, 0.04669, 0.1061, 0.04669, 0.1055, 0.04696, 0.1052, 0.0473, 0.1049, 0.04719, 0.1054, 0.04669, 0.1052, 0.0473, 0.1052, 0.04779, 0.1049, 0.0479, 0.1049, 0.04719, 0.1052, 0.04779, 0.1055, 0.04813, 0.1054, 0.0484, 0.1049, 0.0479, 0.1055, 0.04813, 0.106, 0.04813, 0.1061, 0.0484, 0.1054, 0.0484, 0.106, 0.04813, 0.1064, 0.04779, 0.1066, 0.0479, 0.1061, 0.0484])
me_plane_190.materials.append(mat_material_037)
me_plane_190.use_remesh_fix_poles = True
me_plane_190.use_remesh_preserve_attributes = False
me_plane_190.use_mirror_vertex_groups = False
me_plane_190.update()
me_plane_189 = bpy.data.meshes.new('Plane.189')
me_plane_189.from_pydata([(-0.3874, -1.162, 0.2013), (-0.5151, -1.162, 0.2013), (-0.3874, -0.9609, 0.2013), (-0.5151, -0.9609, 0.2013), (-0.3874, -1.02, 0.05883), (-0.5151, -1.02, 0.05883), (-0.3874, -1.162, -0.0001761), (-0.5151, -1.162, -0.0001761), (-0.3874, -1.305, 0.05883), (-0.5151, -1.305, 0.05883), (-0.3874, -1.364, 0.2013), (-0.5151, -1.364, 0.2013), (-0.3874, -1.305, 0.3438), (-0.5151, -1.305, 0.3438), (-0.3874, -1.162, 0.4028), (-0.5151, -1.162, 0.4028), (-0.3874, -1.02, 0.3438), (-0.5151, -1.02, 0.3438), (-0.5151, -1.069, 0.1079), (-0.5151, -1.03, 0.2013), (-0.5151, -1.162, 0.0692), (-0.5151, -1.256, 0.1079), (-0.5151, -1.294, 0.2013), (-0.5151, -1.256, 0.2947), (-0.5151, -1.162, 0.3334), (-0.5151, -1.069, 0.2947)], [], [(0, 4, 2), (1, 19, 18), (2, 4, 5, 3), (0, 6, 4), (1, 18, 20), (4, 6, 7, 5), (0, 8, 6), (1, 20, 21), (6, 8, 9, 7), (0, 10, 8), (1, 21, 22), (8, 10, 11, 9), (0, 12, 10), (1, 22, 23), (10, 12, 13, 11), (0, 14, 12), (1, 23, 24), (12, 14, 15, 13), (0, 16, 14), (1, 24, 25), (14, 16, 17, 15), (0, 2, 16), (1, 25, 19), (16, 2, 3, 17), (19, 3, 5, 18), (18, 5, 7, 20), (20, 7, 9, 21), (21, 9, 11, 22), (22, 11, 13, 23), (23, 13, 15, 24), (24, 15, 17, 25), (25, 17, 3, 19)])
_uv = me_plane_189.uv_layers.new(name='UVMap')
_uv.uv.foreach_set('vector', [0.1075, 0.04926, 0.1083, 0.04891, 0.1083, 0.04962, 0.2571, 0.05104, 0.2573, 0.05162, 0.2568, 0.05162, 0.1277, 0.04149, 0.1277, 0.04083, 0.1283, 0.04083, 0.1283, 0.04149, 0.1075, 0.04926, 0.1078, 0.0484, 0.1083, 0.04891, 0.2571, 0.05104, 0.2568, 0.05162, 0.2565, 0.05128, 0.1277, 0.04477, 0.1277, 0.04543, 0.1271, 0.04543, 0.1271, 0.04477, 0.1075, 0.04926, 0.1071, 0.0484, 0.1078, 0.0484, 0.2571, 0.05104, 0.2565, 0.05128, 0.2565, 0.05079, 0.1277, 0.04543, 0.1277, 0.04608, 0.1271, 0.04608, 0.1271, 0.04543, 0.1075, 0.04926, 0.1066, 0.04891, 0.1071, 0.0484, 0.2571, 0.05104, 0.2565, 0.05079, 0.2568, 0.05045, 0.1277, 0.05002, 0.1277, 0.04938, 0.1283, 0.04938, 0.1283, 0.05002, 0.1075, 0.04926, 0.1066, 0.04962, 0.1066, 0.04891, 0.2571, 0.05104, 0.2568, 0.05045, 0.2573, 0.05045, 0.1277, 0.04938, 0.1277, 0.04871, 0.1283, 0.04871, 0.1283, 0.04938, 0.1075, 0.04926, 0.1071, 0.05012, 0.1066, 0.04962, 0.2571, 0.05104, 0.2573, 0.05045, 0.2577, 0.05079, 0.1271, 0.04477, 0.1271, 0.04411, 0.1277, 0.04411, 0.1277, 0.04477, 0.1075, 0.04926, 0.1078, 0.05012, 0.1071, 0.05012, 0.2571, 0.05104, 0.2577, 0.05079, 0.2577, 0.05128, 0.1271, 0.04411, 0.1271, 0.04346, 0.1277, 0.04346, 0.1277, 0.04411, 0.1075, 0.04926, 0.1083, 0.04962, 0.1078, 0.05012, 0.2571, 0.05104, 0.2577, 0.05128, 0.2573, 0.05162, 0.1277, 0.04214, 0.1277, 0.04149, 0.1283, 0.04149, 0.1283, 0.04214, 0.1201, 0.05162, 0.1202, 0.05189, 0.1195, 0.05189, 0.1196, 0.05162, 0.1196, 0.05162, 0.1195, 0.05189, 0.119, 0.05139, 0.1193, 0.05128, 0.1193, 0.05128, 0.119, 0.05139, 0.119, 0.05068, 0.1193, 0.05079, 0.1193, 0.05079, 0.119, 0.05068, 0.1195, 0.05018, 0.1196, 0.05045, 0.1196, 0.05045, 0.1195, 0.05018, 0.1202, 0.05018, 0.1201, 0.05045, 0.1201, 0.05045, 0.1202, 0.05018, 0.1207, 0.05068, 0.1205, 0.05079, 0.1205, 0.05079, 0.1207, 0.05068, 0.1207, 0.05139, 0.1205, 0.05128, 0.1205, 0.05128, 0.1207, 0.05139, 0.1202, 0.05189, 0.1201, 0.05162])
me_plane_189.materials.append(mat_material_037)
me_plane_189.use_remesh_fix_poles = True
me_plane_189.use_remesh_preserve_attributes = False
me_plane_189.use_mirror_vertex_groups = False
me_plane_189.update()
me_plane_188 = bpy.data.meshes.new('Plane.188')
me_plane_188.from_pydata([(0.2427, 0.5512, 0.2013), (0.3705, 0.5512, 0.2013), (0.2427, 0.7526, 0.2013), (0.3705, 0.7526, 0.2013), (0.2427, 0.6936, 0.05883), (0.3705, 0.6936, 0.05883), (0.2427, 0.5512, -0.0001761), (0.3705, 0.5512, -0.000176), (0.2427, 0.4087, 0.05883), (0.3705, 0.4087, 0.05883), (0.2427, 0.3497, 0.2013), (0.3705, 0.3497, 0.2013), (0.2427, 0.4087, 0.3438), (0.3705, 0.4087, 0.3438), (0.2427, 0.5512, 0.4028), (0.3705, 0.5512, 0.4028), (0.2427, 0.6936, 0.3438), (0.3705, 0.6936, 0.3438), (0.3874, 0.5512, 0.2013), (0.5151, 0.5512, 0.2013), (0.3874, 0.7526, 0.2013), (0.5151, 0.7526, 0.2013), (0.3874, 0.6936, 0.05883), (0.5151, 0.6936, 0.05883), (0.3874, 0.5512, -0.0001761), (0.5151, 0.5512, -0.000176), (0.3874, 0.4087, 0.05883), (0.5151, 0.4087, 0.05883), (0.3874, 0.3497, 0.2013), (0.5151, 0.3497, 0.2013), (0.3874, 0.4087, 0.3438), (0.5151, 0.4087, 0.3438), (0.3874, 0.5512, 0.4028), (0.5151, 0.5512, 0.4028), (0.3874, 0.6936, 0.3438), (0.5151, 0.6936, 0.3438), (0.5151, 0.6446, 0.1079), (0.5151, 0.6833, 0.2013), (0.5151, 0.5512, 0.0692), (0.5151, 0.4578, 0.1079), (0.5151, 0.4191, 0.2013), (0.5151, 0.4578, 0.2947), (0.5151, 0.5512, 0.3334), (0.5151, 0.6446, 0.2947)], [], [(0, 2, 4), (1, 5, 3), (2, 3, 5, 4), (0, 4, 6), (1, 7, 5), (4, 5, 7, 6), (0, 6, 8), (1, 9, 7), (6, 7, 9, 8), (0, 8, 10), (1, 11, 9), (8, 9, 11, 10), (0, 10, 12), (1, 13, 11), (10, 11, 13, 12), (0, 12, 14), (1, 15, 13), (12, 13, 15, 14), (0, 14, 16), (1, 17, 15), (14, 15, 17, 16), (0, 16, 2), (1, 3, 17), (16, 17, 3, 2), (18, 20, 22), (19, 36, 37), (20, 21, 23, 22), (18, 22, 24), (19, 38, 36), (22, 23, 25, 24), (18, 24, 26), (19, 39, 38), (24, 25, 27, 26), (18, 26, 28), (19, 40, 39), (26, 27, 29, 28), (18, 28, 30), (19, 41, 40), (28, 29, 31, 30), (18, 30, 32), (19, 42, 41), (30, 31, 33, 32), (18, 32, 34), (19, 43, 42), (32, 33, 35, 34), (18, 34, 20), (19, 37, 43), (34, 35, 21, 20), (37, 36, 23, 21), (36, 38, 25, 23), (38, 39, 27, 25), (39, 40, 29, 27), (40, 41, 31, 29), (41, 42, 33, 31), (42, 43, 35, 33), (43, 37, 21, 35)])
_uv = me_plane_188.uv_layers.new(name='UVMap')
_uv.uv.foreach_set('vector', [0.1243, 0.04382, 0.1235, 0.04346, 0.124, 0.04296, 0.1075, 0.04754, 0.1078, 0.04669, 0.1083, 0.04719, 0.1283, 0.0428, 0.1277, 0.0428, 0.1277, 0.04214, 0.1283, 0.04214, 0.1243, 0.04382, 0.124, 0.04296, 0.1247, 0.04296, 0.1075, 0.04754, 0.1071, 0.04669, 0.1078, 0.04669, 0.1245, 0.04467, 0.1251, 0.04467, 0.1251, 0.04533, 0.1245, 0.04533, 0.1243, 0.04382, 0.1247, 0.04296, 0.1252, 0.04346, 0.1075, 0.04754, 0.1066, 0.04719, 0.1071, 0.04669, 0.1245, 0.04533, 0.1251, 0.04533, 0.1251, 0.04599, 0.1245, 0.04599, 0.1243, 0.04382, 0.1252, 0.04346, 0.1252, 0.04417, 0.1075, 0.04754, 0.1066, 0.0479, 0.1066, 0.04719, 0.1277, 0.05253, 0.1283, 0.05253, 0.1283, 0.05318, 0.1277, 0.05318, 0.1243, 0.04382, 0.1252, 0.04417, 0.1247, 0.04467, 0.1075, 0.04754, 0.1071, 0.0484, 0.1066, 0.0479, 0.1277, 0.05318, 0.1283, 0.05318, 0.1283, 0.05385, 0.1277, 0.05385, 0.1243, 0.04382, 0.1247, 0.04467, 0.124, 0.04467, 0.1075, 0.04754, 0.1078, 0.0484, 0.1071, 0.0484, 0.1277, 0.05134, 0.1271, 0.05134, 0.1271, 0.05068, 0.1277, 0.05068, 0.1243, 0.04382, 0.124, 0.04467, 0.1235, 0.04417, 0.1075, 0.04754, 0.1083, 0.0479, 0.1078, 0.0484, 0.1277, 0.05068, 0.1271, 0.05068, 0.1271, 0.05002, 0.1277, 0.05002, 0.1243, 0.04382, 0.1235, 0.04417, 0.1235, 0.04346, 0.1075, 0.04754, 0.1083, 0.04719, 0.1083, 0.0479, 0.1283, 0.04346, 0.1277, 0.04346, 0.1277, 0.0428, 0.1283, 0.0428, 0.1075, 0.05098, 0.1066, 0.05062, 0.1071, 0.05012, 0.2588, 0.05104, 0.2585, 0.05162, 0.2582, 0.05128, 0.1188, 0.05312, 0.1182, 0.05312, 0.1182, 0.05246, 0.1188, 0.05246, 0.1075, 0.05098, 0.1071, 0.05012, 0.1078, 0.05012, 0.2588, 0.05104, 0.259, 0.05162, 0.2585, 0.05162, 0.1271, 0.04608, 0.1277, 0.04608, 0.1277, 0.04674, 0.1271, 0.04674, 0.1075, 0.05098, 0.1078, 0.05012, 0.1083, 0.05062, 0.2588, 0.05104, 0.2594, 0.05128, 0.259, 0.05162, 0.1271, 0.04674, 0.1277, 0.04674, 0.1277, 0.0474, 0.1271, 0.0474, 0.1075, 0.05098, 0.1083, 0.05062, 0.1083, 0.05133, 0.2588, 0.05104, 0.2594, 0.05079, 0.2594, 0.05128, 0.1283, 0.04739, 0.1277, 0.04739, 0.1277, 0.04675, 0.1283, 0.04675, 0.1075, 0.05098, 0.1083, 0.05133, 0.1078, 0.05183, 0.2588, 0.05104, 0.259, 0.05045, 0.2594, 0.05079, 0.1283, 0.04675, 0.1277, 0.04675, 0.1277, 0.04608, 0.1283, 0.04608, 0.1075, 0.05098, 0.1078, 0.05183, 0.1071, 0.05183, 0.2588, 0.05104, 0.2585, 0.05045, 0.259, 0.05045, 0.1279, 0.03984, 0.1273, 0.03984, 0.1273, 0.03918, 0.1279, 0.03918, 0.1075, 0.05098, 0.1071, 0.05183, 0.1066, 0.05133, 0.2588, 0.05104, 0.2582, 0.05079, 0.2585, 0.05045, 0.1279, 0.03918, 0.1273, 0.03918, 0.1273, 0.03852, 0.1279, 0.03852, 0.1075, 0.05098, 0.1066, 0.05133, 0.1066, 0.05062, 0.2588, 0.05104, 0.2582, 0.05128, 0.2582, 0.05079, 0.1188, 0.05377, 0.1182, 0.05377, 0.1182, 0.05312, 0.1188, 0.05312, 0.121, 0.05128, 0.1214, 0.05162, 0.1212, 0.05189, 0.1207, 0.05139, 0.1214, 0.05162, 0.1218, 0.05162, 0.122, 0.05189, 0.1212, 0.05189, 0.1218, 0.05162, 0.1222, 0.05128, 0.1225, 0.05139, 0.122, 0.05189, 0.1222, 0.05128, 0.1222, 0.05079, 0.1225, 0.05068, 0.1225, 0.05139, 0.1222, 0.05079, 0.1218, 0.05045, 0.122, 0.05018, 0.1225, 0.05068, 0.1218, 0.05045, 0.1214, 0.05045, 0.1212, 0.05018, 0.122, 0.05018, 0.1214, 0.05045, 0.121, 0.05079, 0.1207, 0.05068, 0.1212, 0.05018, 0.121, 0.05079, 0.121, 0.05128, 0.1207, 0.05139, 0.1207, 0.05068])
me_plane_188.materials.append(mat_material_037)
me_plane_188.use_remesh_fix_poles = True
me_plane_188.use_remesh_preserve_attributes = False
me_plane_188.use_mirror_vertex_groups = False
me_plane_188.update()
me_plane_187 = bpy.data.meshes.new('Plane.187')
me_plane_187.from_pydata([(-0.2427, 0.5512, 0.2013), (-0.3705, 0.5512, 0.2013), (-0.2427, 0.7526, 0.2013), (-0.3705, 0.7526, 0.2013), (-0.2427, 0.6936, 0.05883), (-0.3705, 0.6936, 0.05883), (-0.2427, 0.5512, -0.000176), (-0.3705, 0.5512, -0.000176), (-0.2427, 0.4087, 0.05883), (-0.3705, 0.4087, 0.05883), (-0.2427, 0.3497, 0.2013), (-0.3705, 0.3497, 0.2013), (-0.2427, 0.4087, 0.3438), (-0.3705, 0.4087, 0.3438), (-0.2427, 0.5512, 0.4028), (-0.3705, 0.5512, 0.4028), (-0.2427, 0.6936, 0.3438), (-0.3705, 0.6936, 0.3438), (-0.3874, 0.5512, 0.2013), (-0.5151, 0.5512, 0.2013), (-0.3874, 0.7526, 0.2013), (-0.5151, 0.7526, 0.2013), (-0.3874, 0.6936, 0.05883), (-0.5151, 0.6936, 0.05883), (-0.3874, 0.5512, -0.0001761), (-0.5151, 0.5512, -0.000176), (-0.3874, 0.4087, 0.05883), (-0.5151, 0.4087, 0.05883), (-0.3874, 0.3497, 0.2013), (-0.5151, 0.3497, 0.2013), (-0.3874, 0.4087, 0.3438), (-0.5151, 0.4087, 0.3438), (-0.3874, 0.5512, 0.4028), (-0.5151, 0.5512, 0.4028), (-0.3874, 0.6936, 0.3438), (-0.5151, 0.6936, 0.3438), (-0.5151, 0.6446, 0.1079), (-0.5151, 0.6833, 0.2013), (-0.5151, 0.5512, 0.0692), (-0.5151, 0.4578, 0.1079), (-0.5151, 0.4191, 0.2013), (-0.5151, 0.4578, 0.2947), (-0.5151, 0.5512, 0.3334), (-0.5151, 0.6446, 0.2947)], [], [(0, 4, 2), (1, 3, 5), (2, 4, 5, 3), (0, 6, 4), (1, 5, 7), (4, 6, 7, 5), (0, 8, 6), (1, 7, 9), (6, 8, 9, 7), (0, 10, 8), (1, 9, 11), (8, 10, 11, 9), (0, 12, 10), (1, 11, 13), (10, 12, 13, 11), (0, 14, 12), (1, 13, 15), (12, 14, 15, 13), (0, 16, 14), (1, 15, 17), (14, 16, 17, 15), (0, 2, 16), (1, 17, 3), (16, 2, 3, 17), (18, 22, 20), (19, 37, 36), (20, 22, 23, 21), (18, 24, 22), (19, 36, 38), (22, 24, 25, 23), (18, 26, 24), (19, 38, 39), (24, 26, 27, 25), (18, 28, 26), (19, 39, 40), (26, 28, 29, 27), (18, 30, 28), (19, 40, 41), (28, 30, 31, 29), (18, 32, 30), (19, 41, 42), (30, 32, 33, 31), (18, 34, 32), (19, 42, 43), (32, 34, 35, 33), (18, 20, 34), (19, 43, 37), (34, 20, 21, 35), (37, 21, 23, 36), (36, 23, 25, 38), (38, 25, 27, 39), (39, 27, 29, 40), (40, 29, 31, 41), (41, 31, 33, 42), (42, 33, 35, 43), (43, 35, 21, 37)])
_uv = me_plane_187.uv_layers.new(name='UVMap')
_uv.uv.foreach_set('vector', [0.1179, 0.0516, 0.1175, 0.05246, 0.117, 0.05195, 0.1058, 0.05098, 0.1049, 0.05062, 0.1054, 0.05012, 0.1277, 0.04543, 0.1277, 0.04477, 0.1283, 0.04477, 0.1283, 0.04543, 0.1179, 0.0516, 0.1182, 0.05246, 0.1175, 0.05246, 0.1058, 0.05098, 0.1054, 0.05012, 0.1061, 0.05012, 0.1277, 0.04871, 0.1277, 0.04937, 0.1271, 0.04937, 0.1271, 0.04871, 0.1179, 0.0516, 0.1187, 0.05195, 0.1182, 0.05246, 0.1058, 0.05098, 0.1061, 0.05012, 0.1066, 0.05062, 0.1277, 0.04937, 0.1277, 0.05002, 0.1271, 0.05002, 0.1271, 0.04937, 0.1179, 0.0516, 0.1187, 0.05124, 0.1187, 0.05195, 0.1058, 0.05098, 0.1066, 0.05062, 0.1066, 0.05133, 0.1236, 0.05261, 0.1236, 0.05326, 0.123, 0.05326, 0.123, 0.05261, 0.1179, 0.0516, 0.1182, 0.05074, 0.1187, 0.05124, 0.1058, 0.05098, 0.1066, 0.05133, 0.1061, 0.05183, 0.1236, 0.05326, 0.1236, 0.05392, 0.123, 0.05392, 0.123, 0.05326, 0.1179, 0.0516, 0.1175, 0.05074, 0.1182, 0.05074, 0.1058, 0.05098, 0.1061, 0.05183, 0.1054, 0.05183, 0.1273, 0.03721, 0.1273, 0.03655, 0.1279, 0.03655, 0.1279, 0.03721, 0.1179, 0.0516, 0.117, 0.05124, 0.1175, 0.05074, 0.1058, 0.05098, 0.1054, 0.05183, 0.1049, 0.05133, 0.1273, 0.03655, 0.1273, 0.0359, 0.1279, 0.0359, 0.1279, 0.03655, 0.1179, 0.0516, 0.117, 0.05195, 0.117, 0.05124, 0.1058, 0.05098, 0.1049, 0.05133, 0.1049, 0.05062, 0.1277, 0.04608, 0.1277, 0.04543, 0.1283, 0.04543, 0.1283, 0.04608, 0.1162, 0.0516, 0.117, 0.05195, 0.1165, 0.05246, 0.243, 0.04926, 0.2424, 0.04902, 0.2427, 0.04868, 0.1283, 0.04411, 0.1283, 0.04477, 0.1277, 0.04477, 0.1277, 0.04411, 0.1162, 0.0516, 0.117, 0.05124, 0.117, 0.05195, 0.243, 0.04926, 0.2427, 0.04868, 0.2432, 0.04868, 0.1277, 0.0474, 0.1277, 0.04805, 0.1271, 0.04805, 0.1271, 0.0474, 0.1162, 0.0516, 0.1165, 0.05074, 0.117, 0.05124, 0.243, 0.04926, 0.2432, 0.04868, 0.2436, 0.04902, 0.1277, 0.04805, 0.1277, 0.04871, 0.1271, 0.04871, 0.1271, 0.04805, 0.1162, 0.0516, 0.1158, 0.05074, 0.1165, 0.05074, 0.243, 0.04926, 0.2436, 0.04902, 0.2436, 0.0495, 0.1277, 0.04871, 0.1277, 0.04806, 0.1283, 0.04806, 0.1283, 0.04871, 0.1162, 0.0516, 0.1153, 0.05124, 0.1158, 0.05074, 0.243, 0.04926, 0.2436, 0.0495, 0.2432, 0.04984, 0.1277, 0.04806, 0.1277, 0.0474, 0.1283, 0.0474, 0.1283, 0.04806, 0.1162, 0.0516, 0.1153, 0.05195, 0.1153, 0.05124, 0.243, 0.04926, 0.2432, 0.04984, 0.2427, 0.04984, 0.1273, 0.03852, 0.1273, 0.03787, 0.1279, 0.03787, 0.1279, 0.03852, 0.1162, 0.0516, 0.1158, 0.05246, 0.1153, 0.05195, 0.243, 0.04926, 0.2427, 0.04984, 0.2424, 0.0495, 0.1273, 0.03787, 0.1273, 0.03721, 0.1279, 0.03721, 0.1279, 0.03787, 0.1162, 0.0516, 0.1165, 0.05246, 0.1158, 0.05246, 0.243, 0.04926, 0.2424, 0.0495, 0.2424, 0.04902, 0.1283, 0.04346, 0.1283, 0.04411, 0.1277, 0.04411, 0.1277, 0.04346, 0.1052, 0.04902, 0.1049, 0.04891, 0.1054, 0.0484, 0.1055, 0.04868, 0.1055, 0.04868, 0.1054, 0.0484, 0.1061, 0.0484, 0.106, 0.04868, 0.106, 0.04868, 0.1061, 0.0484, 0.1066, 0.04891, 0.1064, 0.04902, 0.1064, 0.04902, 0.1066, 0.04891, 0.1066, 0.04962, 0.1064, 0.0495, 0.1064, 0.0495, 0.1066, 0.04962, 0.1061, 0.05012, 0.106, 0.04984, 0.106, 0.04984, 0.1061, 0.05012, 0.1054, 0.05012, 0.1055, 0.04984, 0.1055, 0.04984, 0.1054, 0.05012, 0.1049, 0.04962, 0.1052, 0.0495, 0.1052, 0.0495, 0.1049, 0.04962, 0.1049, 0.04891, 0.1052, 0.04902])
me_plane_187.materials.append(mat_material_037)
me_plane_187.use_remesh_fix_poles = True
me_plane_187.use_remesh_preserve_attributes = False
me_plane_187.use_mirror_vertex_groups = False
me_plane_187.update()

# ---- objects
ob_truck_02_flat_yellow = bpy.data.objects.new('Truck_02_Flat_Yellow', me_plane_191)
ob_wheel_fl = bpy.data.objects.new('Wheel_FL', me_plane_190)
ob_wheel_fr = bpy.data.objects.new('Wheel_FR', me_plane_189)
ob_wheel_rl = bpy.data.objects.new('Wheel_RL', me_plane_188)
ob_wheel_rr = bpy.data.objects.new('Wheel_RR', me_plane_187)

# ---- transforms, parenting, visibility, modifiers, constraints
ob_truck_02_flat_yellow.location = (0.0, 0.0, 0.0)
ob_truck_02_flat_yellow.lineart.crease_threshold = 0.0
ob_wheel_fl.parent = ob_truck_02_flat_yellow
ob_wheel_fl.location = (0.0, 0.0, 0.0)
ob_wheel_fl.lineart.crease_threshold = 0.0
ob_wheel_fr.parent = ob_truck_02_flat_yellow
ob_wheel_fr.location = (0.0, 0.0, 0.0)
ob_wheel_fr.lineart.crease_threshold = 0.0
ob_wheel_rl.parent = ob_truck_02_flat_yellow
ob_wheel_rl.location = (0.0, 0.0, 0.0)
ob_wheel_rl.lineart.crease_threshold = 0.0
ob_wheel_rr.parent = ob_truck_02_flat_yellow
ob_wheel_rr.location = (0.0, 0.0, 0.0)
ob_wheel_rr.lineart.crease_threshold = 0.0

# ---- collection membership
col_collection.objects.link(ob_truck_02_flat_yellow)
col_collection.objects.link(ob_wheel_fl)
col_collection.objects.link(ob_wheel_fr)
col_collection.objects.link(ob_wheel_rl)
col_collection.objects.link(ob_wheel_rr)

# ---- scene / render settings (as saved in the file)
scene.frame_start = 1; scene.frame_end = 250; scene.frame_set(0)
scene.render.engine = 'BLENDER_EEVEE_NEXT'
scene.cycles.use_denoising = False
scene.cycles.samples = 128
scene.cycles.sampling_pattern = 'TABULATED_SOBOL'
scene.cycles.use_adaptive_sampling = False
scene.cycles.use_light_tree = False
scene.view_settings.view_transform = 'Filmic'
bpy.context.view_layer.update()

# ---- added for rendering (the .blend has no active camera and no usable light): camera, sun
cam_auto = bpy.data.cameras.new('AutoCamera')
cam_auto.lens = 50.0
cam_auto.sensor_width = 36.0
cam_auto.clip_end = 1000.0
ob_auto_camera = bpy.data.objects.new('AutoCamera', cam_auto)
scene.collection.objects.link(ob_auto_camera)
ob_auto_camera.location = (3.41845, -4.23823, 3.32132)
ob_auto_camera.rotation_euler = (1.09748, -7.21219e-08, 0.694738)
scene.camera = ob_auto_camera
light_auto_sun = bpy.data.lights.new('AutoSun', 'SUN')
light_auto_sun.energy = 3.0
light_auto_sun.angle = 0.0523599
ob_auto_sun = bpy.data.objects.new('AutoSun', light_auto_sun)
scene.collection.objects.link(ob_auto_sun)
ob_auto_sun.rotation_euler = (0.872665, 0.174533, 0.523599)
bpy.context.view_layer.update()
